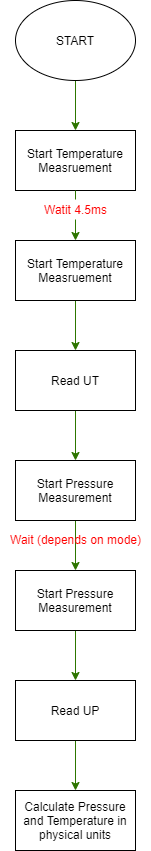

The diagram above was exported from draw.io. Its source (the exported page's mxGraphModel, read from the mxfile embedded in the PNG):
<mxGraphModel dx="573" dy="344" grid="1" gridSize="10" guides="1" tooltips="1" connect="1" arrows="1" fold="1" page="1" pageScale="1" pageWidth="850" pageHeight="1100" background="#ffffff" math="0" shadow="0">
  <root>
    <mxCell id="0" />
    <mxCell id="1" parent="0" />
    <mxCell id="39" style="edgeStyle=orthogonalEdgeStyle;rounded=0;orthogonalLoop=1;jettySize=auto;html=1;exitX=0.5;exitY=1;exitDx=0;exitDy=0;entryX=0.5;entryY=0;entryDx=0;entryDy=0;fillColor=#60a917;strokeColor=#2D7600;noEdgeStyle=1;" parent="1" source="37" target="38" edge="1">
      <mxGeometry relative="1" as="geometry" />
    </mxCell>
    <mxCell id="37" value="START" style="ellipse;whiteSpace=wrap;html=1;" parent="1" vertex="1">
      <mxGeometry x="631" y="11" width="120" height="80" as="geometry" />
    </mxCell>
    <mxCell id="41" style="edgeStyle=orthogonalEdgeStyle;rounded=0;orthogonalLoop=1;jettySize=auto;html=1;exitX=0.5;exitY=1;exitDx=0;exitDy=0;entryX=0.5;entryY=0;entryDx=0;entryDy=0;fillColor=#60a917;strokeColor=#2D7600;noEdgeStyle=1;startArrow=none;" parent="1" source="42" target="40" edge="1">
      <mxGeometry relative="1" as="geometry" />
    </mxCell>
    <mxCell id="38" value="Start Temperature Measruement" style="rounded=0;whiteSpace=wrap;html=1;" parent="1" vertex="1">
      <mxGeometry x="631" y="141" width="120" height="60" as="geometry" />
    </mxCell>
    <mxCell id="44" style="edgeStyle=orthogonalEdgeStyle;rounded=0;orthogonalLoop=1;jettySize=auto;html=1;exitX=0.5;exitY=1;exitDx=0;exitDy=0;entryX=0.5;entryY=0;entryDx=0;entryDy=0;fillColor=#60a917;strokeColor=#2D7600;noEdgeStyle=1;" parent="1" source="40" target="43" edge="1">
      <mxGeometry relative="1" as="geometry" />
    </mxCell>
    <mxCell id="40" value="Start Temperature Measruement" style="rounded=0;whiteSpace=wrap;html=1;" parent="1" vertex="1">
      <mxGeometry x="631" y="251" width="120" height="60" as="geometry" />
    </mxCell>
    <mxCell id="46" style="edgeStyle=orthogonalEdgeStyle;rounded=0;orthogonalLoop=1;jettySize=auto;html=1;exitX=0.5;exitY=1;exitDx=0;exitDy=0;entryX=0.5;entryY=0;entryDx=0;entryDy=0;fillColor=#60a917;strokeColor=#2D7600;noEdgeStyle=1;" parent="1" source="43" target="45" edge="1">
      <mxGeometry relative="1" as="geometry" />
    </mxCell>
    <mxCell id="43" value="Read UT" style="rounded=0;whiteSpace=wrap;html=1;" parent="1" vertex="1">
      <mxGeometry x="631" y="361" width="120" height="60" as="geometry" />
    </mxCell>
    <mxCell id="48" style="edgeStyle=orthogonalEdgeStyle;rounded=0;orthogonalLoop=1;jettySize=auto;html=1;exitX=0.5;exitY=1;exitDx=0;exitDy=0;entryX=0.5;entryY=0;entryDx=0;entryDy=0;fillColor=#60a917;strokeColor=#2D7600;noEdgeStyle=1;" parent="1" source="45" target="47" edge="1">
      <mxGeometry relative="1" as="geometry" />
    </mxCell>
    <mxCell id="45" value="Start Pressure Measurement" style="rounded=0;whiteSpace=wrap;html=1;" parent="1" vertex="1">
      <mxGeometry x="631" y="471" width="120" height="60" as="geometry" />
    </mxCell>
    <mxCell id="51" style="edgeStyle=orthogonalEdgeStyle;rounded=0;orthogonalLoop=1;jettySize=auto;html=1;exitX=0.5;exitY=1;exitDx=0;exitDy=0;entryX=0.5;entryY=0;entryDx=0;entryDy=0;fillColor=#60a917;strokeColor=#2D7600;noEdgeStyle=1;" parent="1" source="47" target="50" edge="1">
      <mxGeometry relative="1" as="geometry" />
    </mxCell>
    <mxCell id="47" value="Start Pressure Measurement" style="rounded=0;whiteSpace=wrap;html=1;" parent="1" vertex="1">
      <mxGeometry x="631" y="581" width="120" height="60" as="geometry" />
    </mxCell>
    <mxCell id="49" value="&lt;font color=&quot;#ff0000&quot;&gt;Wait (depends on mode)&lt;/font&gt;" style="text;html=1;align=center;verticalAlign=middle;resizable=0;points=[];autosize=1;strokeColor=none;" parent="1" vertex="1">
      <mxGeometry x="616" y="540" width="150" height="20" as="geometry" />
    </mxCell>
    <mxCell id="53" style="edgeStyle=orthogonalEdgeStyle;rounded=0;orthogonalLoop=1;jettySize=auto;html=1;exitX=0.5;exitY=1;exitDx=0;exitDy=0;entryX=0.5;entryY=0;entryDx=0;entryDy=0;fillColor=#60a917;strokeColor=#2D7600;noEdgeStyle=1;" parent="1" source="50" target="52" edge="1">
      <mxGeometry relative="1" as="geometry" />
    </mxCell>
    <mxCell id="50" value="Read UP" style="rounded=0;whiteSpace=wrap;html=1;" parent="1" vertex="1">
      <mxGeometry x="631" y="691" width="120" height="60" as="geometry" />
    </mxCell>
    <mxCell id="52" value="Calculate Pressure and Temperature in physical units" style="rounded=0;whiteSpace=wrap;html=1;" parent="1" vertex="1">
      <mxGeometry x="631" y="801" width="120" height="60" as="geometry" />
    </mxCell>
    <mxCell id="42" value="&lt;font color=&quot;#ff0000&quot;&gt;Watit 4.5ms&lt;/font&gt;" style="text;html=1;align=center;verticalAlign=middle;resizable=0;points=[];autosize=1;strokeColor=none;" parent="1" vertex="1">
      <mxGeometry x="651" y="210" width="80" height="20" as="geometry" />
    </mxCell>
    <mxCell id="54" value="" style="edgeStyle=orthogonalEdgeStyle;rounded=0;orthogonalLoop=1;jettySize=auto;html=1;exitX=0.5;exitY=1;exitDx=0;exitDy=0;entryX=0.5;entryY=0;entryDx=0;entryDy=0;fillColor=#60a917;strokeColor=#2D7600;noEdgeStyle=1;endArrow=none;" edge="1" parent="1" source="38" target="42">
      <mxGeometry relative="1" as="geometry">
        <mxPoint x="691" y="201" as="sourcePoint" />
        <mxPoint x="691" y="251" as="targetPoint" />
      </mxGeometry>
    </mxCell>
  </root>
</mxGraphModel>